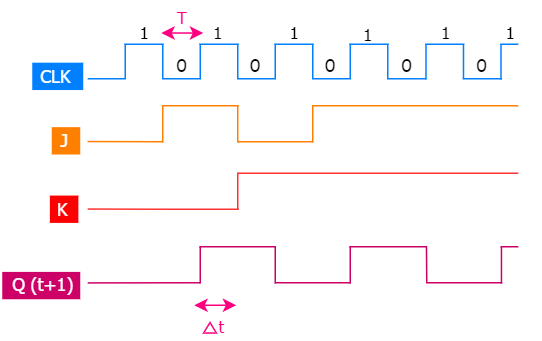

The diagram above was exported from draw.io. Its source (the exported page's mxGraphModel, read from the mxfile embedded in the PNG):
<mxGraphModel dx="485" dy="238" grid="0" gridSize="10" guides="1" tooltips="1" connect="1" arrows="1" fold="1" page="1" pageScale="1" pageWidth="4069" pageHeight="1054" math="0" shadow="0">
  <root>
    <mxCell id="0" />
    <mxCell id="1" parent="0" />
    <mxCell id="CgXq2suNSSekmKAtiGGo-103" value="" style="rounded=0;whiteSpace=wrap;html=1;labelBackgroundColor=#007FFF;strokeColor=none;strokeWidth=2;fontFamily=Tahoma;fontSize=22;fontColor=#FF8000;fillColor=#007FFF;gradientColor=none;" vertex="1" parent="1">
      <mxGeometry x="342" y="337.29" width="34" height="18.23" as="geometry" />
    </mxCell>
    <mxCell id="CgXq2suNSSekmKAtiGGo-102" value="" style="rounded=0;whiteSpace=wrap;html=1;labelBackgroundColor=#007FFF;strokeColor=none;strokeWidth=2;fontFamily=Tahoma;fontSize=22;fontColor=#FF8000;fillColor=#FF8000;" vertex="1" parent="1">
      <mxGeometry x="355" y="380.27" width="19" height="18.23" as="geometry" />
    </mxCell>
    <mxCell id="CgXq2suNSSekmKAtiGGo-100" value="" style="rounded=0;whiteSpace=wrap;html=1;labelBackgroundColor=#007FFF;strokeColor=none;strokeWidth=2;fontFamily=Tahoma;fontSize=22;fontColor=#FF8000;fillColor=#FF0000;" vertex="1" parent="1">
      <mxGeometry x="353.75" y="425.88" width="19" height="18.23" as="geometry" />
    </mxCell>
    <mxCell id="CgXq2suNSSekmKAtiGGo-99" value="" style="rounded=0;whiteSpace=wrap;html=1;labelBackgroundColor=#007FFF;strokeColor=none;strokeWidth=2;fontFamily=Tahoma;fontSize=22;fontColor=#FF8000;fillColor=#CC0066;" vertex="1" parent="1">
      <mxGeometry x="322" y="476.77" width="52" height="18.23" as="geometry" />
    </mxCell>
    <mxCell id="csj44WW_mGdDKnFkKi4C-36" value="" style="endArrow=none;html=1;strokeColor=#007FFF;" parent="1" edge="1">
      <mxGeometry width="50" height="50" relative="1" as="geometry">
        <mxPoint x="379" y="348" as="sourcePoint" />
        <mxPoint x="404.5" y="348" as="targetPoint" />
      </mxGeometry>
    </mxCell>
    <mxCell id="csj44WW_mGdDKnFkKi4C-37" value="" style="endArrow=none;html=1;fontColor=#FF0000;strokeColor=#007FFF;" parent="1" edge="1">
      <mxGeometry width="50" height="50" relative="1" as="geometry">
        <mxPoint x="404" y="348" as="sourcePoint" />
        <mxPoint x="404" y="325" as="targetPoint" />
      </mxGeometry>
    </mxCell>
    <mxCell id="csj44WW_mGdDKnFkKi4C-38" value="" style="endArrow=none;html=1;strokeColor=#007FFF;" parent="1" edge="1">
      <mxGeometry width="50" height="50" relative="1" as="geometry">
        <mxPoint x="429" y="348" as="sourcePoint" />
        <mxPoint x="429" y="325" as="targetPoint" />
      </mxGeometry>
    </mxCell>
    <mxCell id="csj44WW_mGdDKnFkKi4C-39" value="" style="endArrow=none;html=1;strokeColor=#007FFF;" parent="1" edge="1">
      <mxGeometry width="50" height="50" relative="1" as="geometry">
        <mxPoint x="403.5" y="325" as="sourcePoint" />
        <mxPoint x="429.5" y="325" as="targetPoint" />
      </mxGeometry>
    </mxCell>
    <mxCell id="csj44WW_mGdDKnFkKi4C-40" value="" style="endArrow=none;html=1;strokeColor=#007FFF;" parent="1" edge="1">
      <mxGeometry width="50" height="50" relative="1" as="geometry">
        <mxPoint x="428.5" y="348" as="sourcePoint" />
        <mxPoint x="454.5" y="348" as="targetPoint" />
      </mxGeometry>
    </mxCell>
    <mxCell id="csj44WW_mGdDKnFkKi4C-41" value="" style="endArrow=none;html=1;strokeColor=#007FFF;" parent="1" edge="1">
      <mxGeometry width="50" height="50" relative="1" as="geometry">
        <mxPoint x="454" y="348" as="sourcePoint" />
        <mxPoint x="454" y="325" as="targetPoint" />
      </mxGeometry>
    </mxCell>
    <mxCell id="csj44WW_mGdDKnFkKi4C-42" value="" style="endArrow=none;html=1;strokeColor=#007FFF;" parent="1" edge="1">
      <mxGeometry width="50" height="50" relative="1" as="geometry">
        <mxPoint x="479" y="348" as="sourcePoint" />
        <mxPoint x="479" y="325" as="targetPoint" />
      </mxGeometry>
    </mxCell>
    <mxCell id="csj44WW_mGdDKnFkKi4C-43" value="" style="endArrow=none;html=1;strokeColor=#007FFF;" parent="1" edge="1">
      <mxGeometry width="50" height="50" relative="1" as="geometry">
        <mxPoint x="453.5" y="325" as="sourcePoint" />
        <mxPoint x="479.5" y="325" as="targetPoint" />
      </mxGeometry>
    </mxCell>
    <mxCell id="csj44WW_mGdDKnFkKi4C-44" value="" style="endArrow=none;html=1;strokeColor=#007FFF;" parent="1" edge="1">
      <mxGeometry width="50" height="50" relative="1" as="geometry">
        <mxPoint x="478.5" y="348" as="sourcePoint" />
        <mxPoint x="504.5" y="348" as="targetPoint" />
      </mxGeometry>
    </mxCell>
    <mxCell id="csj44WW_mGdDKnFkKi4C-45" value="" style="endArrow=none;html=1;strokeColor=#007FFF;" parent="1" edge="1">
      <mxGeometry width="50" height="50" relative="1" as="geometry">
        <mxPoint x="504" y="348" as="sourcePoint" />
        <mxPoint x="504" y="325" as="targetPoint" />
      </mxGeometry>
    </mxCell>
    <mxCell id="csj44WW_mGdDKnFkKi4C-46" value="" style="endArrow=none;html=1;strokeColor=#007FFF;" parent="1" edge="1">
      <mxGeometry width="50" height="50" relative="1" as="geometry">
        <mxPoint x="529" y="348" as="sourcePoint" />
        <mxPoint x="529" y="325" as="targetPoint" />
      </mxGeometry>
    </mxCell>
    <mxCell id="csj44WW_mGdDKnFkKi4C-47" value="" style="endArrow=none;html=1;strokeColor=#007FFF;" parent="1" edge="1">
      <mxGeometry width="50" height="50" relative="1" as="geometry">
        <mxPoint x="503.5" y="325" as="sourcePoint" />
        <mxPoint x="529.5" y="325" as="targetPoint" />
      </mxGeometry>
    </mxCell>
    <mxCell id="csj44WW_mGdDKnFkKi4C-48" value="" style="endArrow=none;html=1;strokeColor=#007FFF;" parent="1" edge="1">
      <mxGeometry width="50" height="50" relative="1" as="geometry">
        <mxPoint x="528.5" y="348" as="sourcePoint" />
        <mxPoint x="554.5" y="348" as="targetPoint" />
      </mxGeometry>
    </mxCell>
    <mxCell id="csj44WW_mGdDKnFkKi4C-49" value="" style="endArrow=none;html=1;strokeColor=#007FFF;" parent="1" edge="1">
      <mxGeometry width="50" height="50" relative="1" as="geometry">
        <mxPoint x="554" y="348" as="sourcePoint" />
        <mxPoint x="554" y="325" as="targetPoint" />
      </mxGeometry>
    </mxCell>
    <mxCell id="csj44WW_mGdDKnFkKi4C-50" value="" style="endArrow=none;html=1;strokeColor=#007FFF;" parent="1" edge="1">
      <mxGeometry width="50" height="50" relative="1" as="geometry">
        <mxPoint x="579" y="348" as="sourcePoint" />
        <mxPoint x="579" y="325" as="targetPoint" />
      </mxGeometry>
    </mxCell>
    <mxCell id="csj44WW_mGdDKnFkKi4C-51" value="" style="endArrow=none;html=1;strokeColor=#007FFF;" parent="1" edge="1">
      <mxGeometry width="50" height="50" relative="1" as="geometry">
        <mxPoint x="553.5" y="325" as="sourcePoint" />
        <mxPoint x="579.5" y="325" as="targetPoint" />
      </mxGeometry>
    </mxCell>
    <mxCell id="csj44WW_mGdDKnFkKi4C-52" value="" style="endArrow=none;html=1;strokeColor=#007FFF;" parent="1" edge="1">
      <mxGeometry width="50" height="50" relative="1" as="geometry">
        <mxPoint x="578.5" y="348" as="sourcePoint" />
        <mxPoint x="604.5" y="348" as="targetPoint" />
      </mxGeometry>
    </mxCell>
    <mxCell id="HmQdTjrBdCgCzYO2oUYD-1" value="&lt;font style=&quot;font-size: 12px&quot; color=&quot;#ffffff&quot;&gt;CLK&lt;/font&gt;" style="text;html=1;strokeColor=none;fillColor=none;align=center;verticalAlign=middle;whiteSpace=wrap;rounded=0;fontSize=12;fontColor=#007FFF;labelBackgroundColor=none;fontFamily=Tahoma;" parent="1" vertex="1">
      <mxGeometry x="337" y="334.52" width="40" height="20" as="geometry" />
    </mxCell>
    <mxCell id="HmQdTjrBdCgCzYO2oUYD-87" value="&lt;font&gt;&amp;nbsp; J&lt;/font&gt;" style="text;html=1;strokeColor=none;fillColor=none;align=center;verticalAlign=middle;whiteSpace=wrap;rounded=0;fontSize=12;fontColor=#FFFFFF;fontFamily=Tahoma;" parent="1" vertex="1">
      <mxGeometry x="339" y="377.5" width="40" height="20" as="geometry" />
    </mxCell>
    <mxCell id="HmQdTjrBdCgCzYO2oUYD-88" value="&lt;font style=&quot;font-size: 12px&quot;&gt;K&lt;/font&gt;" style="text;html=1;strokeColor=none;fillColor=none;align=center;verticalAlign=middle;whiteSpace=wrap;rounded=0;fontSize=12;fontColor=#FFFFFF;fontFamily=Tahoma;" parent="1" vertex="1">
      <mxGeometry x="351.25" y="424.11" width="21" height="20" as="geometry" />
    </mxCell>
    <mxCell id="HmQdTjrBdCgCzYO2oUYD-90" value="&lt;font style=&quot;font-size: 12px&quot;&gt;Q (t+1)&lt;/font&gt;" style="text;html=1;strokeColor=none;fillColor=none;align=center;verticalAlign=middle;whiteSpace=wrap;rounded=0;fontSize=12;fontColor=#FFFFFF;fontFamily=Tahoma;" parent="1" vertex="1">
      <mxGeometry x="320.5" y="474" width="55" height="20" as="geometry" />
    </mxCell>
    <mxCell id="HmQdTjrBdCgCzYO2oUYD-103" value="&lt;font style=&quot;font-size: 11px&quot;&gt;1&lt;/font&gt;" style="text;html=1;strokeColor=none;fillColor=none;align=center;verticalAlign=middle;whiteSpace=wrap;rounded=0;fontSize=12;fontFamily=Tahoma;" parent="1" vertex="1">
      <mxGeometry x="396" y="306" width="40" height="20" as="geometry" />
    </mxCell>
    <mxCell id="CgXq2suNSSekmKAtiGGo-6" value="" style="endArrow=none;html=1;strokeColor=#007FFF;" edge="1" parent="1">
      <mxGeometry width="50" height="50" relative="1" as="geometry">
        <mxPoint x="604.5" y="348.5" as="sourcePoint" />
        <mxPoint x="604.5" y="325" as="targetPoint" />
      </mxGeometry>
    </mxCell>
    <mxCell id="CgXq2suNSSekmKAtiGGo-7" value="" style="endArrow=none;html=1;strokeColor=#007FFF;" edge="1" parent="1">
      <mxGeometry width="50" height="50" relative="1" as="geometry">
        <mxPoint x="629.5" y="348" as="sourcePoint" />
        <mxPoint x="629.5" y="325" as="targetPoint" />
      </mxGeometry>
    </mxCell>
    <mxCell id="CgXq2suNSSekmKAtiGGo-8" value="" style="endArrow=none;html=1;strokeColor=#007FFF;" edge="1" parent="1">
      <mxGeometry width="50" height="50" relative="1" as="geometry">
        <mxPoint x="604" y="325" as="sourcePoint" />
        <mxPoint x="630" y="325" as="targetPoint" />
      </mxGeometry>
    </mxCell>
    <mxCell id="CgXq2suNSSekmKAtiGGo-9" value="" style="endArrow=none;html=1;strokeColor=#007FFF;" edge="1" parent="1">
      <mxGeometry width="50" height="50" relative="1" as="geometry">
        <mxPoint x="629" y="348" as="sourcePoint" />
        <mxPoint x="655" y="348" as="targetPoint" />
      </mxGeometry>
    </mxCell>
    <mxCell id="CgXq2suNSSekmKAtiGGo-10" value="" style="endArrow=none;html=1;strokeColor=#007FFF;" edge="1" parent="1">
      <mxGeometry width="50" height="50" relative="1" as="geometry">
        <mxPoint x="654.5" y="348.5" as="sourcePoint" />
        <mxPoint x="654.5" y="325" as="targetPoint" />
      </mxGeometry>
    </mxCell>
    <mxCell id="CgXq2suNSSekmKAtiGGo-11" value="" style="endArrow=none;html=1;strokeColor=#007FFF;" edge="1" parent="1">
      <mxGeometry width="50" height="50" relative="1" as="geometry">
        <mxPoint x="654" y="325" as="sourcePoint" />
        <mxPoint x="666" y="325" as="targetPoint" />
      </mxGeometry>
    </mxCell>
    <mxCell id="CgXq2suNSSekmKAtiGGo-12" value="&lt;font face=&quot;Comic Sans MS&quot; style=&quot;font-size: 11px&quot;&gt;0&lt;/font&gt;" style="text;html=1;strokeColor=none;fillColor=none;align=center;verticalAlign=middle;whiteSpace=wrap;rounded=0;fontSize=12;strokeWidth=2;" vertex="1" parent="1">
      <mxGeometry x="421" y="329" width="40" height="20" as="geometry" />
    </mxCell>
    <mxCell id="CgXq2suNSSekmKAtiGGo-13" value="&lt;font style=&quot;font-size: 11px&quot;&gt;1&lt;/font&gt;" style="text;html=1;strokeColor=none;fillColor=none;align=center;verticalAlign=middle;whiteSpace=wrap;rounded=0;fontSize=12;strokeWidth=2;fontFamily=Tahoma;" vertex="1" parent="1">
      <mxGeometry x="445" y="306.33" width="40" height="20" as="geometry" />
    </mxCell>
    <mxCell id="CgXq2suNSSekmKAtiGGo-14" value="&lt;font face=&quot;Comic Sans MS&quot; style=&quot;font-size: 11px&quot;&gt;0&lt;/font&gt;" style="text;html=1;strokeColor=none;fillColor=none;align=center;verticalAlign=middle;whiteSpace=wrap;rounded=0;fontSize=12;strokeWidth=2;" vertex="1" parent="1">
      <mxGeometry x="470" y="329" width="40" height="20" as="geometry" />
    </mxCell>
    <mxCell id="CgXq2suNSSekmKAtiGGo-15" value="&lt;font face=&quot;Comic Sans MS&quot; style=&quot;font-size: 11px&quot;&gt;0&lt;/font&gt;" style="text;html=1;strokeColor=none;fillColor=none;align=center;verticalAlign=middle;whiteSpace=wrap;rounded=0;fontSize=12;strokeWidth=2;" vertex="1" parent="1">
      <mxGeometry x="520" y="329" width="40" height="20" as="geometry" />
    </mxCell>
    <mxCell id="CgXq2suNSSekmKAtiGGo-16" value="&lt;font face=&quot;Comic Sans MS&quot; style=&quot;font-size: 11px&quot;&gt;0&lt;/font&gt;" style="text;html=1;strokeColor=none;fillColor=none;align=center;verticalAlign=middle;whiteSpace=wrap;rounded=0;fontSize=12;strokeWidth=2;" vertex="1" parent="1">
      <mxGeometry x="571" y="329" width="40" height="20" as="geometry" />
    </mxCell>
    <mxCell id="CgXq2suNSSekmKAtiGGo-17" value="&lt;font face=&quot;Comic Sans MS&quot; style=&quot;font-size: 11px&quot;&gt;0&lt;/font&gt;" style="text;html=1;strokeColor=none;fillColor=none;align=center;verticalAlign=middle;whiteSpace=wrap;rounded=0;fontSize=12;strokeWidth=2;" vertex="1" parent="1">
      <mxGeometry x="621" y="329" width="40" height="20" as="geometry" />
    </mxCell>
    <mxCell id="CgXq2suNSSekmKAtiGGo-19" value="&lt;font style=&quot;font-size: 11px&quot;&gt;1&lt;/font&gt;" style="text;html=1;strokeColor=none;fillColor=none;align=center;verticalAlign=middle;whiteSpace=wrap;rounded=0;fontSize=12;strokeWidth=2;fontFamily=Tahoma;" vertex="1" parent="1">
      <mxGeometry x="495.5" y="306.33" width="40" height="20" as="geometry" />
    </mxCell>
    <mxCell id="CgXq2suNSSekmKAtiGGo-20" value="&lt;font style=&quot;font-size: 11px&quot;&gt;1&lt;/font&gt;" style="text;html=1;strokeColor=none;fillColor=none;align=center;verticalAlign=middle;whiteSpace=wrap;rounded=0;fontSize=12;strokeWidth=2;fontFamily=Tahoma;" vertex="1" parent="1">
      <mxGeometry x="544.5" y="306.65999999999997" width="40" height="20" as="geometry" />
    </mxCell>
    <mxCell id="CgXq2suNSSekmKAtiGGo-21" value="&lt;font style=&quot;font-size: 11px&quot;&gt;1&lt;/font&gt;" style="text;html=1;strokeColor=none;fillColor=none;align=center;verticalAlign=middle;whiteSpace=wrap;rounded=0;fontSize=12;fontFamily=Tahoma;" vertex="1" parent="1">
      <mxGeometry x="596.5" y="306" width="40" height="20" as="geometry" />
    </mxCell>
    <mxCell id="CgXq2suNSSekmKAtiGGo-22" value="&lt;font style=&quot;font-size: 11px&quot;&gt;1&lt;/font&gt;" style="text;html=1;strokeColor=none;fillColor=none;align=center;verticalAlign=middle;whiteSpace=wrap;rounded=0;fontSize=12;strokeWidth=2;fontFamily=Tahoma;" vertex="1" parent="1">
      <mxGeometry x="640" y="305.99999999999994" width="40" height="20" as="geometry" />
    </mxCell>
    <mxCell id="CgXq2suNSSekmKAtiGGo-23" value="" style="endArrow=none;html=1;strokeColor=#FF8000;strokeWidth=1;" edge="1" parent="1">
      <mxGeometry width="50" height="50" relative="1" as="geometry">
        <mxPoint x="429" y="390.5" as="sourcePoint" />
        <mxPoint x="429" y="365.5" as="targetPoint" />
      </mxGeometry>
    </mxCell>
    <mxCell id="HmQdTjrBdCgCzYO2oUYD-2" value="" style="endArrow=none;html=1;strokeColor=#FF8000;strokeWidth=1;" parent="1" edge="1">
      <mxGeometry width="50" height="50" relative="1" as="geometry">
        <mxPoint x="379" y="389.86" as="sourcePoint" />
        <mxPoint x="429" y="390" as="targetPoint" />
      </mxGeometry>
    </mxCell>
    <mxCell id="CgXq2suNSSekmKAtiGGo-24" value="" style="endArrow=none;html=1;strokeColor=#FF8000;" edge="1" parent="1">
      <mxGeometry width="50" height="50" relative="1" as="geometry">
        <mxPoint x="479" y="390.5" as="sourcePoint" />
        <mxPoint x="479" y="365.5" as="targetPoint" />
      </mxGeometry>
    </mxCell>
    <mxCell id="CgXq2suNSSekmKAtiGGo-26" value="" style="endArrow=none;html=1;strokeColor=#FF8000;" edge="1" parent="1">
      <mxGeometry width="50" height="50" relative="1" as="geometry">
        <mxPoint x="479" y="390" as="sourcePoint" />
        <mxPoint x="529" y="390" as="targetPoint" />
      </mxGeometry>
    </mxCell>
    <mxCell id="HmQdTjrBdCgCzYO2oUYD-5" value="" style="endArrow=none;html=1;strokeColor=#FF8000;strokeWidth=1;" parent="1" edge="1">
      <mxGeometry width="50" height="50" relative="1" as="geometry">
        <mxPoint x="429" y="366" as="sourcePoint" />
        <mxPoint x="479.5" y="366" as="targetPoint" />
      </mxGeometry>
    </mxCell>
    <mxCell id="CgXq2suNSSekmKAtiGGo-29" value="" style="endArrow=none;html=1;strokeColor=#FF8000;" edge="1" parent="1">
      <mxGeometry width="50" height="50" relative="1" as="geometry">
        <mxPoint x="529" y="390.5" as="sourcePoint" />
        <mxPoint x="529" y="366" as="targetPoint" />
      </mxGeometry>
    </mxCell>
    <mxCell id="CgXq2suNSSekmKAtiGGo-28" value="" style="endArrow=none;html=1;strokeColor=#FF8000;" edge="1" parent="1">
      <mxGeometry width="50" height="50" relative="1" as="geometry">
        <mxPoint x="528.5" y="366" as="sourcePoint" />
        <mxPoint x="666" y="366" as="targetPoint" />
      </mxGeometry>
    </mxCell>
    <mxCell id="CgXq2suNSSekmKAtiGGo-64" value="" style="endArrow=none;html=1;strokeColor=#FF3333;strokeWidth=1;fontColor=#FF0000;" edge="1" parent="1">
      <mxGeometry width="50" height="50" relative="1" as="geometry">
        <mxPoint x="379" y="434.86" as="sourcePoint" />
        <mxPoint x="429" y="435" as="targetPoint" />
      </mxGeometry>
    </mxCell>
    <mxCell id="CgXq2suNSSekmKAtiGGo-67" value="" style="endArrow=none;html=1;strokeColor=#FF3333;strokeWidth=1;fontColor=#FF0000;" edge="1" parent="1">
      <mxGeometry width="50" height="50" relative="1" as="geometry">
        <mxPoint x="429" y="435" as="sourcePoint" />
        <mxPoint x="479.5" y="435" as="targetPoint" />
      </mxGeometry>
    </mxCell>
    <mxCell id="CgXq2suNSSekmKAtiGGo-68" value="" style="endArrow=none;html=1;strokeColor=#FF3333;fontColor=#FF0000;" edge="1" parent="1">
      <mxGeometry width="50" height="50" relative="1" as="geometry">
        <mxPoint x="479" y="435.25" as="sourcePoint" />
        <mxPoint x="479" y="410.75" as="targetPoint" />
      </mxGeometry>
    </mxCell>
    <mxCell id="CgXq2suNSSekmKAtiGGo-69" value="" style="endArrow=none;html=1;strokeColor=#FF3333;fontColor=#FF0000;" edge="1" parent="1">
      <mxGeometry width="50" height="50" relative="1" as="geometry">
        <mxPoint x="478.5" y="411" as="sourcePoint" />
        <mxPoint x="666" y="411" as="targetPoint" />
      </mxGeometry>
    </mxCell>
    <mxCell id="CgXq2suNSSekmKAtiGGo-74" value="" style="endArrow=none;html=1;strokeColor=#CC0066;strokeWidth=1;" edge="1" parent="1">
      <mxGeometry width="50" height="50" relative="1" as="geometry">
        <mxPoint x="379" y="484.11" as="sourcePoint" />
        <mxPoint x="454" y="484" as="targetPoint" />
      </mxGeometry>
    </mxCell>
    <mxCell id="CgXq2suNSSekmKAtiGGo-76" value="" style="endArrow=none;html=1;strokeColor=#CC0066;" edge="1" parent="1">
      <mxGeometry width="50" height="50" relative="1" as="geometry">
        <mxPoint x="454" y="484.5" as="sourcePoint" />
        <mxPoint x="454" y="460" as="targetPoint" />
      </mxGeometry>
    </mxCell>
    <mxCell id="CgXq2suNSSekmKAtiGGo-77" value="" style="endArrow=none;html=1;strokeColor=#CC0066;" edge="1" parent="1">
      <mxGeometry width="50" height="50" relative="1" as="geometry">
        <mxPoint x="453.5" y="460" as="sourcePoint" />
        <mxPoint x="504.5" y="460" as="targetPoint" />
      </mxGeometry>
    </mxCell>
    <mxCell id="CgXq2suNSSekmKAtiGGo-78" value="" style="endArrow=none;html=1;strokeColor=#CC0066;" edge="1" parent="1">
      <mxGeometry width="50" height="50" relative="1" as="geometry">
        <mxPoint x="504" y="484.5" as="sourcePoint" />
        <mxPoint x="504" y="460" as="targetPoint" />
      </mxGeometry>
    </mxCell>
    <mxCell id="CgXq2suNSSekmKAtiGGo-79" value="" style="endArrow=none;html=1;strokeColor=#CC0066;" edge="1" parent="1">
      <mxGeometry width="50" height="50" relative="1" as="geometry">
        <mxPoint x="504" y="484" as="sourcePoint" />
        <mxPoint x="554.5" y="484" as="targetPoint" />
      </mxGeometry>
    </mxCell>
    <mxCell id="CgXq2suNSSekmKAtiGGo-80" value="" style="endArrow=none;html=1;strokeColor=#CC0066;" edge="1" parent="1">
      <mxGeometry width="50" height="50" relative="1" as="geometry">
        <mxPoint x="554" y="484.5" as="sourcePoint" />
        <mxPoint x="554" y="460" as="targetPoint" />
      </mxGeometry>
    </mxCell>
    <mxCell id="CgXq2suNSSekmKAtiGGo-90" value="" style="endArrow=none;html=1;strokeColor=#CC0066;" edge="1" parent="1">
      <mxGeometry width="50" height="50" relative="1" as="geometry">
        <mxPoint x="553.5" y="460" as="sourcePoint" />
        <mxPoint x="605" y="460" as="targetPoint" />
      </mxGeometry>
    </mxCell>
    <mxCell id="CgXq2suNSSekmKAtiGGo-91" value="" style="endArrow=none;html=1;strokeColor=#CC0066;" edge="1" parent="1">
      <mxGeometry width="50" height="50" relative="1" as="geometry">
        <mxPoint x="605" y="484" as="sourcePoint" />
        <mxPoint x="604.8" y="459.5" as="targetPoint" />
      </mxGeometry>
    </mxCell>
    <mxCell id="CgXq2suNSSekmKAtiGGo-92" value="" style="endArrow=none;html=1;strokeColor=#CC0066;" edge="1" parent="1">
      <mxGeometry width="50" height="50" relative="1" as="geometry">
        <mxPoint x="604.5" y="484" as="sourcePoint" />
        <mxPoint x="655.3" y="484" as="targetPoint" />
      </mxGeometry>
    </mxCell>
    <mxCell id="CgXq2suNSSekmKAtiGGo-95" value="" style="endArrow=none;html=1;strokeColor=#CC0066;" edge="1" parent="1">
      <mxGeometry width="50" height="50" relative="1" as="geometry">
        <mxPoint x="654.8" y="484.5" as="sourcePoint" />
        <mxPoint x="654.8" y="460" as="targetPoint" />
      </mxGeometry>
    </mxCell>
    <mxCell id="CgXq2suNSSekmKAtiGGo-97" value="" style="endArrow=none;html=1;strokeColor=#CC0066;" edge="1" parent="1">
      <mxGeometry width="50" height="50" relative="1" as="geometry">
        <mxPoint x="654.3" y="460" as="sourcePoint" />
        <mxPoint x="666" y="460" as="targetPoint" />
      </mxGeometry>
    </mxCell>
    <mxCell id="CgXq2suNSSekmKAtiGGo-104" value="" style="endArrow=classic;startArrow=classic;html=1;strokeColor=#FF0080;strokeWidth=1;fontFamily=Tahoma;fontSize=22;fontColor=#FFFFFF;" edge="1" parent="1">
      <mxGeometry width="50" height="50" relative="1" as="geometry">
        <mxPoint x="450" y="499" as="sourcePoint" />
        <mxPoint x="478" y="499" as="targetPoint" />
      </mxGeometry>
    </mxCell>
    <mxCell id="CgXq2suNSSekmKAtiGGo-105" value="&lt;font style=&quot;font-size: 11px&quot;&gt;t&lt;/font&gt;" style="text;html=1;strokeColor=none;fillColor=none;align=center;verticalAlign=middle;whiteSpace=wrap;rounded=0;fontSize=12;fontFamily=Tahoma;fontColor=#FF0080;" vertex="1" parent="1">
      <mxGeometry x="447" y="502" width="41" height="20" as="geometry" />
    </mxCell>
    <mxCell id="CgXq2suNSSekmKAtiGGo-106" value="" style="triangle;whiteSpace=wrap;html=1;labelBackgroundColor=none;strokeColor=#FF0080;strokeWidth=1;fillColor=none;gradientColor=none;fontFamily=Tahoma;fontSize=22;fontColor=#FF0080;rotation=-90;" vertex="1" parent="1">
      <mxGeometry x="457" y="509.75" width="7" height="8.5" as="geometry" />
    </mxCell>
    <mxCell id="CgXq2suNSSekmKAtiGGo-107" value="" style="endArrow=classic;startArrow=classic;html=1;strokeColor=#FF0080;strokeWidth=1;fontFamily=Tahoma;fontSize=22;fontColor=#FFFFFF;" edge="1" parent="1">
      <mxGeometry width="50" height="50" relative="1" as="geometry">
        <mxPoint x="428" y="317.52" as="sourcePoint" />
        <mxPoint x="456" y="317.52" as="targetPoint" />
      </mxGeometry>
    </mxCell>
    <mxCell id="CgXq2suNSSekmKAtiGGo-108" value="&lt;font style=&quot;font-size: 11px&quot;&gt;T&lt;/font&gt;" style="text;html=1;strokeColor=none;fillColor=none;align=center;verticalAlign=middle;whiteSpace=wrap;rounded=0;fontSize=12;fontFamily=Tahoma;fontColor=#FF0080;" vertex="1" parent="1">
      <mxGeometry x="421" y="296" width="40" height="20" as="geometry" />
    </mxCell>
  </root>
</mxGraphModel>